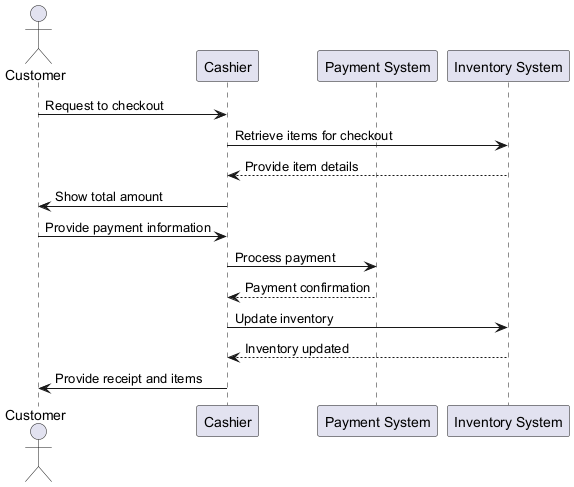

The diagram above was rendered by PlantUML. Its source (embedded in the PNG):
@startuml
actor Customer
participant "Cashier" as Cashier
participant "Payment System" as PaymentSystem
participant "Inventory System" as InventorySystem

Customer -> Cashier: Request to checkout
Cashier -> InventorySystem: Retrieve items for checkout
InventorySystem --> Cashier: Provide item details
Cashier -> Customer: Show total amount
Customer -> Cashier: Provide payment information
Cashier -> PaymentSystem: Process payment
PaymentSystem --> Cashier: Payment confirmation
Cashier -> InventorySystem: Update inventory
InventorySystem --> Cashier: Inventory updated
Cashier -> Customer: Provide receipt and items
@enduml